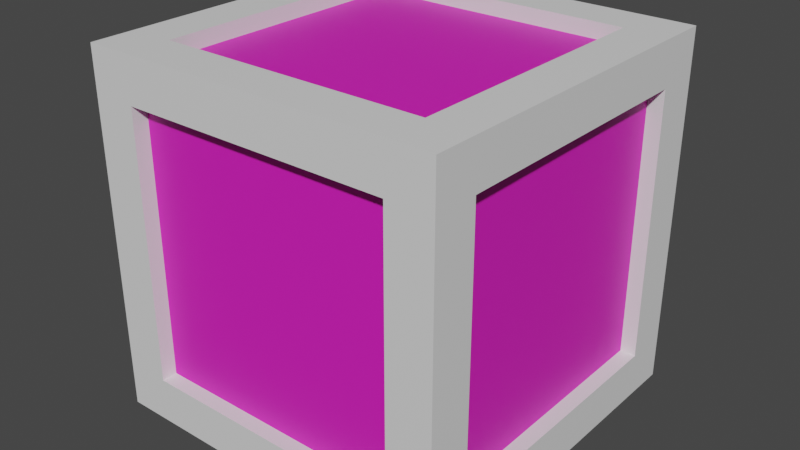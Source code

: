 # Source: the_cube_trademark.blend  (saved by Blender 3.6.11; exported with 4.5.12 LTS)
import bpy
from mathutils import Matrix  # noqa: F401  (used for matrix-valued properties, if any)

bpy.ops.wm.read_factory_settings(use_empty=True)
scene = bpy.context.scene
scene.name = 'Scene'

# ---- collections
col_collection = bpy.data.collections.new('Collection'); scene.collection.children.link(col_collection)

# ---- materials (node trees are filled in below, after node groups)
mat_base = bpy.data.materials.new('base')
mat_base.use_transparent_shadow = False
mat_inside = bpy.data.materials.new('Inside')
mat_inside.use_transparent_shadow = False

# ---- material node trees
mat_base.use_nodes = True; mat_base.node_tree.nodes.clear()
_N = mat_base.node_tree.nodes; _L = mat_base.node_tree.links
n0 = _N.new('ShaderNodeBsdfPrincipled'); n0.name = 'Principled BSDF'; n0.location = (10, 300)
n0.distribution = 'GGX'
n0.subsurface_method = 'RANDOM_WALK_SKIN'
n0.inputs[3].default_value = 1.45
n0.inputs[27].default_value = (0.0, 0.0, 0.0, 1.0)
n0.inputs[28].default_value = 1.0
n1 = _N.new('ShaderNodeOutputMaterial'); n1.name = 'Material Output'; n1.location = (300, 300)
_L.new(n0.outputs[0], n1.inputs[0])
n1.is_active_output = True
mat_inside.use_nodes = True; mat_inside.node_tree.nodes.clear()
_N = mat_inside.node_tree.nodes; _L = mat_inside.node_tree.links
n0 = _N.new('ShaderNodeBsdfPrincipled'); n0.name = 'Principled BSDF'; n0.location = (10, 300)
n0.distribution = 'GGX'
n0.subsurface_method = 'RANDOM_WALK_SKIN'
n0.inputs[0].default_value = (0.8, 0.01314, 0.5357, 1.0)
n0.inputs[3].default_value = 1.45
n0.inputs[27].default_value = (0.0, 0.0, 0.0, 1.0)
n0.inputs[28].default_value = 1.0
n1 = _N.new('ShaderNodeOutputMaterial'); n1.name = 'Material Output'; n1.location = (300, 300)
_L.new(n0.outputs[0], n1.inputs[0])
n1.is_active_output = True

# ---- world
world_world = bpy.data.worlds.new('World'); scene.world = world_world
world_world.use_nodes = True; world_world.node_tree.nodes.clear()
_N = world_world.node_tree.nodes; _L = world_world.node_tree.links
n0 = _N.new('ShaderNodeOutputWorld'); n0.name = 'World Output'; n0.location = (300, 300)
n1 = _N.new('ShaderNodeBackground'); n1.name = 'Background'; n1.location = (10, 300)
n1.inputs[0].default_value = (0.05088, 0.05088, 0.05088, 1.0)
_L.new(n1.outputs[0], n0.inputs[0])
n0.is_active_output = True
world_world.color = (0.05088, 0.05088, 0.05088)
world_world.use_sun_shadow = False
world_world.sun_shadow_jitter_overblur = 0.0

# ---- meshes
me_cube_001 = bpy.data.meshes.new('Cube.001')
me_cube_001.from_pydata([(-1.0, -1.0, -1.0), (-1.0, -1.0, 1.0), (-1.0, 1.0, -1.0), (-1.0, 1.0, 1.0), (1.0, -1.0, -1.0), (1.0, -1.0, 1.0), (1.0, 1.0, -1.0), (1.0, 1.0, 1.0), (-1.0, -0.7507, -0.7507), (-1.0, -0.7507, 0.7507), (-1.0, 0.7507, 0.7507), (-1.0, 0.7507, -0.7507), (-0.7507, 1.0, -0.7507), (-0.7507, 1.0, 0.7507), (0.7507, 1.0, 0.7507), (0.7507, 1.0, -0.7507), (1.0, 0.7507, -0.7507), (1.0, 0.7507, 0.7507), (1.0, -0.7507, 0.7507), (1.0, -0.7507, -0.7507), (0.7507, -1.0, -0.7507), (0.7507, -1.0, 0.7507), (-0.7507, -1.0, 0.7507), (-0.7507, -1.0, -0.7507), (-0.7507, 0.7507, -1.0), (0.7507, 0.7507, -1.0), (0.7507, -0.7507, -1.0), (-0.7507, -0.7507, -1.0), (0.7507, 0.7507, 1.0), (-0.7507, 0.7507, 1.0), (-0.7507, -0.7507, 1.0), (0.7507, -0.7507, 1.0), (-1.0, -0.7507, -0.7507), (-1.0, -0.7507, 0.7507), (-1.0, 0.7507, -0.7507), (-1.0, 0.7507, 0.7507), (-0.7507, 1.0, 0.7507), (-0.7507, 1.0, -0.7507), (0.7507, 1.0, -0.7507), (0.7507, 1.0, 0.7507), (1.0, 0.7507, 0.7507), (1.0, 0.7507, -0.7507), (1.0, -0.7507, -0.7507), (1.0, -0.7507, 0.7507), (0.7507, -1.0, 0.7507), (0.7507, -1.0, -0.7507), (-0.7507, -1.0, -0.7507), (-0.7507, -1.0, 0.7507), (0.7507, 0.7507, -1.0), (-0.7507, 0.7507, -1.0), (-0.7507, -0.7507, -1.0), (0.7507, -0.7507, -1.0), (-0.7507, 0.7507, 1.0), (0.7507, 0.7507, 1.0), (0.7507, -0.7507, 1.0), (-0.7507, -0.7507, 1.0), (-0.9138, -0.7507, -0.7507), (-0.9138, -0.7507, 0.7507), (-0.9138, 0.7507, -0.7507), (-0.9138, 0.7507, 0.7507), (-0.7507, 0.9138, 0.7507), (-0.7507, 0.9138, -0.7507), (0.7507, 0.9138, -0.7507), (0.7507, 0.9138, 0.7507), (0.9138, 0.7507, 0.7507), (0.9138, 0.7507, -0.7507), (0.9138, -0.7507, -0.7507), (0.9138, -0.7507, 0.7507), (0.7507, -0.9138, 0.7507), (0.7507, -0.9138, -0.7507), (-0.7507, -0.9138, -0.7507), (-0.7507, -0.9138, 0.7507), (0.7507, 0.7507, -0.9138), (-0.7507, 0.7507, -0.9138), (-0.7507, -0.7507, -0.9138), (0.7507, -0.7507, -0.9138), (-0.7507, 0.7507, 0.9138), (0.7507, 0.7507, 0.9138), (0.7507, -0.7507, 0.9138), (-0.7507, -0.7507, 0.9138)], [], [(12, 13, 36, 37), (8, 9, 33, 32), (30, 31, 54, 55), (26, 27, 50, 51), (29, 30, 55, 52), (22, 23, 46, 47), (0, 1, 9, 8), (1, 3, 10, 9), (3, 2, 11, 10), (2, 0, 8, 11), (2, 3, 13, 12), (3, 7, 14, 13), (7, 6, 15, 14), (6, 2, 12, 15), (6, 7, 17, 16), (7, 5, 18, 17), (5, 4, 19, 18), (4, 6, 16, 19), (4, 5, 21, 20), (5, 1, 22, 21), (1, 0, 23, 22), (0, 4, 20, 23), (2, 6, 25, 24), (6, 4, 26, 25), (4, 0, 27, 26), (0, 2, 24, 27), (7, 3, 29, 28), (3, 1, 30, 29), (1, 5, 31, 30), (5, 7, 28, 31), (40, 43, 67, 64), (50, 49, 73, 74), (33, 35, 59, 57), (42, 41, 65, 66), (49, 48, 72, 73), (34, 32, 56, 58), (11, 8, 32, 34), (16, 17, 40, 41), (15, 12, 37, 38), (20, 21, 44, 45), (9, 10, 35, 33), (19, 16, 41, 42), (24, 25, 48, 49), (13, 14, 39, 36), (23, 20, 45, 46), (28, 29, 52, 53), (10, 11, 34, 35), (17, 18, 43, 40), (27, 24, 49, 50), (14, 15, 38, 39), (21, 22, 47, 44), (31, 28, 53, 54), (18, 19, 42, 43), (25, 26, 51, 48), (56, 57, 59, 58), (61, 60, 63, 62), (65, 64, 67, 66), (69, 68, 71, 70), (73, 72, 75, 74), (77, 76, 79, 78), (35, 34, 58, 59), (48, 51, 75, 72), (43, 42, 66, 67), (37, 36, 60, 61), (51, 50, 74, 75), (45, 44, 68, 69), (38, 37, 61, 62), (53, 52, 76, 77), (46, 45, 69, 70), (36, 39, 63, 60), (54, 53, 77, 78), (44, 47, 71, 68), (39, 38, 62, 63), (52, 55, 79, 76), (32, 33, 57, 56), (47, 46, 70, 71), (41, 40, 64, 65), (55, 54, 78, 79)])
me_cube_001.polygons.foreach_set('material_index', [0, 0, 0, 0, 0, 0, 0, 0, 0, 0, 0, 0, 0, 0, 0, 0, 0, 0, 0, 0, 0, 0, 0, 0, 0, 0, 0, 0, 0, 0, 0, 0, 0, 0, 0, 0, 0, 0, 0, 0, 0, 0, 0, 0, 0, 0, 0, 0, 0, 0, 0, 0, 0, 0, 1, 1, 1, 1, 1, 1, 0, 0, 0, 0, 0, 0, 0, 0, 0, 0, 0, 0, 0, 0, 0, 0, 0, 0])
_uv = me_cube_001.uv_layers.new(name='UVMap')
_uv.uv.foreach_set('vector', [0.4062, 0.2812, 0.5938, 0.2812, 0.5938, 0.2812, 0.4062, 0.2812, 0.4062, 0.03116, 0.5938, 0.03116, 0.5938, 0.03116, 0.4062, 0.03116, 0.8438, 0.7188, 0.6562, 0.7188, 0.6562, 0.7188, 0.8438, 0.7188, 0.3438, 0.7188, 0.1562, 0.7188, 0.1562, 0.7188, 0.3438, 0.7188, 0.8438, 0.5312, 0.8438, 0.7188, 0.8438, 0.7188, 0.8438, 0.5312, 0.5938, 0.9688, 0.4062, 0.9688, 0.4062, 0.9688, 0.5938, 0.9688, 0.375, 0.0, 0.625, 0.0, 0.5938, 0.03116, 0.4062, 0.03116, 0.625, 0.0, 0.625, 0.25, 0.5938, 0.2188, 0.5938, 0.03116, 0.625, 0.25, 0.375, 0.25, 0.4062, 0.2188, 0.5938, 0.2188, 0.375, 0.25, 0.375, 0.0, 0.4062, 0.03116, 0.4062, 0.2188, 0.375, 0.25, 0.625, 0.25, 0.5938, 0.2812, 0.4062, 0.2812, 0.625, 0.25, 0.625, 0.5, 0.5938, 0.4688, 0.5938, 0.2812, 0.625, 0.5, 0.375, 0.5, 0.4062, 0.4688, 0.5938, 0.4688, 0.375, 0.5, 0.375, 0.25, 0.4062, 0.2812, 0.4062, 0.4688, 0.375, 0.5, 0.625, 0.5, 0.5938, 0.5312, 0.4062, 0.5312, 0.625, 0.5, 0.625, 0.75, 0.5938, 0.7188, 0.5938, 0.5312, 0.625, 0.75, 0.375, 0.75, 0.4062, 0.7188, 0.5938, 0.7188, 0.375, 0.75, 0.375, 0.5, 0.4062, 0.5312, 0.4062, 0.7188, 0.375, 0.75, 0.625, 0.75, 0.5938, 0.7812, 0.4062, 0.7812, 0.625, 0.75, 0.625, 1.0, 0.5938, 0.9688, 0.5938, 0.7812, 0.625, 1.0, 0.375, 1.0, 0.4062, 0.9688, 0.5938, 0.9688, 0.375, 1.0, 0.375, 0.75, 0.4062, 0.7812, 0.4062, 0.9688, 0.125, 0.5, 0.375, 0.5, 0.3438, 0.5312, 0.1562, 0.5312, 0.375, 0.5, 0.375, 0.75, 0.3438, 0.7188, 0.3438, 0.5312, 0.375, 0.75, 0.125, 0.75, 0.1562, 0.7188, 0.3438, 0.7188, 0.125, 0.75, 0.125, 0.5, 0.1562, 0.5312, 0.1562, 0.7188, 0.625, 0.5, 0.875, 0.5, 0.8438, 0.5312, 0.6562, 0.5312, 0.875, 0.5, 0.875, 0.75, 0.8438, 0.7188, 0.8438, 0.5312, 0.875, 0.75, 0.625, 0.75, 0.6562, 0.7188, 0.8438, 0.7188, 0.625, 0.75, 0.625, 0.5, 0.6562, 0.5312, 0.6562, 0.7188, 0.5938, 0.5312, 0.5938, 0.7188, 0.5938, 0.7188, 0.5938, 0.5312, 0.1562, 0.7188, 0.1562, 0.5312, 0.1562, 0.5312, 0.1562, 0.7188, 0.5938, 0.03116, 0.5938, 0.2188, 0.5938, 0.2188, 0.5938, 0.03116, 0.4062, 0.7188, 0.4062, 0.5312, 0.4062, 0.5312, 0.4062, 0.7188, 0.1562, 0.5312, 0.3438, 0.5312, 0.3438, 0.5312, 0.1562, 0.5312, 0.4062, 0.2188, 0.4062, 0.03116, 0.4062, 0.03116, 0.4062, 0.2188, 0.4062, 0.2188, 0.4062, 0.03116, 0.4062, 0.03116, 0.4062, 0.2188, 0.4062, 0.5312, 0.5938, 0.5312, 0.5938, 0.5312, 0.4062, 0.5312, 0.4062, 0.4688, 0.4062, 0.2812, 0.4062, 0.2812, 0.4062, 0.4688, 0.4062, 0.7812, 0.5938, 0.7812, 0.5938, 0.7812, 0.4062, 0.7812, 0.5938, 0.03116, 0.5938, 0.2188, 0.5938, 0.2188, 0.5938, 0.03116, 0.4062, 0.7188, 0.4062, 0.5312, 0.4062, 0.5312, 0.4062, 0.7188, 0.1562, 0.5312, 0.3438, 0.5312, 0.3438, 0.5312, 0.1562, 0.5312, 0.5938, 0.2812, 0.5938, 0.4688, 0.5938, 0.4688, 0.5938, 0.2812, 0.4062, 0.9688, 0.4062, 0.7812, 0.4062, 0.7812, 0.4062, 0.9688, 0.6562, 0.5312, 0.8438, 0.5312, 0.8438, 0.5312, 0.6562, 0.5312, 0.5938, 0.2188, 0.4062, 0.2188, 0.4062, 0.2188, 0.5938, 0.2188, 0.5938, 0.5312, 0.5938, 0.7188, 0.5938, 0.7188, 0.5938, 0.5312, 0.1562, 0.7188, 0.1562, 0.5312, 0.1562, 0.5312, 0.1562, 0.7188, 0.5938, 0.4688, 0.4062, 0.4688, 0.4062, 0.4688, 0.5938, 0.4688, 0.5938, 0.7812, 0.5938, 0.9688, 0.5938, 0.9688, 0.5938, 0.7812, 0.6562, 0.7188, 0.6562, 0.5312, 0.6562, 0.5312, 0.6562, 0.7188, 0.5938, 0.7188, 0.4062, 0.7188, 0.4062, 0.7188, 0.5938, 0.7188, 0.3438, 0.5312, 0.3438, 0.7188, 0.3438, 0.7188, 0.3438, 0.5312, 0.4062, 0.03116, 0.5938, 0.03116, 0.5938, 0.2188, 0.4062, 0.2188, 0.4062, 0.2812, 0.5938, 0.2812, 0.5938, 0.4688, 0.4062, 0.4688, 0.4062, 0.5312, 0.5938, 0.5312, 0.5938, 0.7188, 0.4062, 0.7188, 0.4062, 0.7812, 0.5938, 0.7812, 0.5938, 0.9688, 0.4062, 0.9688, 0.1562, 0.5312, 0.3438, 0.5312, 0.3438, 0.7188, 0.1562, 0.7188, 0.6562, 0.5312, 0.8438, 0.5312, 0.8438, 0.7188, 0.6562, 0.7188, 0.5938, 0.2188, 0.4062, 0.2188, 0.4062, 0.2188, 0.5938, 0.2188, 0.3438, 0.5312, 0.3438, 0.7188, 0.3438, 0.7188, 0.3438, 0.5312, 0.5938, 0.7188, 0.4062, 0.7188, 0.4062, 0.7188, 0.5938, 0.7188, 0.4062, 0.2812, 0.5938, 0.2812, 0.5938, 0.2812, 0.4062, 0.2812, 0.3438, 0.7188, 0.1562, 0.7188, 0.1562, 0.7188, 0.3438, 0.7188, 0.4062, 0.7812, 0.5938, 0.7812, 0.5938, 0.7812, 0.4062, 0.7812, 0.4062, 0.4688, 0.4062, 0.2812, 0.4062, 0.2812, 0.4062, 0.4688, 0.6562, 0.5312, 0.8438, 0.5312, 0.8438, 0.5312, 0.6562, 0.5312, 0.4062, 0.9688, 0.4062, 0.7812, 0.4062, 0.7812, 0.4062, 0.9688, 0.5938, 0.2812, 0.5938, 0.4688, 0.5938, 0.4688, 0.5938, 0.2812, 0.6562, 0.7188, 0.6562, 0.5312, 0.6562, 0.5312, 0.6562, 0.7188, 0.5938, 0.7812, 0.5938, 0.9688, 0.5938, 0.9688, 0.5938, 0.7812, 0.5938, 0.4688, 0.4062, 0.4688, 0.4062, 0.4688, 0.5938, 0.4688, 0.8438, 0.5312, 0.8438, 0.7188, 0.8438, 0.7188, 0.8438, 0.5312, 0.4062, 0.03116, 0.5938, 0.03116, 0.5938, 0.03116, 0.4062, 0.03116, 0.5938, 0.9688, 0.4062, 0.9688, 0.4062, 0.9688, 0.5938, 0.9688, 0.4062, 0.5312, 0.5938, 0.5312, 0.5938, 0.5312, 0.4062, 0.5312, 0.8438, 0.7188, 0.6562, 0.7188, 0.6562, 0.7188, 0.8438, 0.7188])
me_cube_001.materials.append(mat_base)
me_cube_001.materials.append(mat_inside)
me_cube_001.update()

# ---- objects
ob_cube = bpy.data.objects.new('Cube', me_cube_001)

# ---- transforms, parenting, visibility, modifiers, constraints
ob_cube.location = (0.0, 0.0, 0.0)

# ---- collection membership
col_collection.objects.link(ob_cube)

# ---- scene / render settings (as saved in the file)
scene.frame_start = 1; scene.frame_end = 250; scene.frame_set(1)
scene.render.engine = 'BLENDER_EEVEE_NEXT'
scene.cycles.sampling_pattern = 'TABULATED_SOBOL'
scene.view_settings.view_transform = 'Filmic'
bpy.context.view_layer.update()

# ---- added for rendering (the .blend has no active camera and no usable light): camera, sun
cam_auto = bpy.data.cameras.new('AutoCamera')
cam_auto.lens = 50.0
cam_auto.sensor_width = 36.0
cam_auto.clip_end = 1000.0
ob_auto_camera = bpy.data.objects.new('AutoCamera', cam_auto)
scene.collection.objects.link(ob_auto_camera)
ob_auto_camera.location = (3.20507, -3.84609, 2.56406)
ob_auto_camera.rotation_euler = (1.09748, -7.21219e-08, 0.694738)
scene.camera = ob_auto_camera
light_auto_sun = bpy.data.lights.new('AutoSun', 'SUN')
light_auto_sun.energy = 3.0
light_auto_sun.angle = 0.0523599
ob_auto_sun = bpy.data.objects.new('AutoSun', light_auto_sun)
scene.collection.objects.link(ob_auto_sun)
ob_auto_sun.rotation_euler = (0.872665, 0.174533, 0.523599)
bpy.context.view_layer.update()
